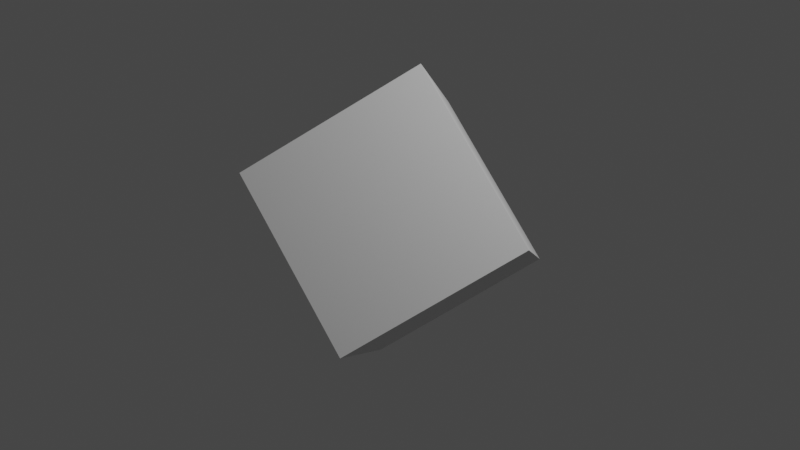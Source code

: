 # Source: actual_cube.blend  (saved by Blender 3.6.11; exported with 4.5.12 LTS)
import bpy
from mathutils import Matrix  # noqa: F401  (used for matrix-valued properties, if any)

bpy.ops.wm.read_factory_settings(use_empty=True)
scene = bpy.context.scene
scene.name = 'Scene'

# ---- collections
col_collection = bpy.data.collections.new('Collection'); scene.collection.children.link(col_collection)

# ---- materials (node trees are filled in below, after node groups)
mat_material = bpy.data.materials.new('Material')
mat_material.alpha_threshold = 0.0
mat_material.use_transparent_shadow = False
mat_material.roughness = 0.5
mat_material.line_color = (0.0, 0.0, 0.0, 1.0)

# ---- material node trees
mat_material.use_nodes = True; mat_material.node_tree.nodes.clear()
_N = mat_material.node_tree.nodes; _L = mat_material.node_tree.links
n0 = _N.new('ShaderNodeOutputMaterial'); n0.name = 'Material Output'; n0.location = (300, 300)
n1 = _N.new('ShaderNodeBsdfPrincipled'); n1.name = 'Principled BSDF'; n1.location = (10, 300)
n1.distribution = 'GGX'
n1.subsurface_method = 'RANDOM_WALK_SKIN'
n1.inputs[3].default_value = 1.45
n1.inputs[27].default_value = (0.0, 0.0, 0.0, 1.0)
n1.inputs[28].default_value = 1.0
_L.new(n1.outputs[0], n0.inputs[0])
n0.is_active_output = True

# ---- world
world_world = bpy.data.worlds.new('World'); scene.world = world_world
world_world.use_nodes = True; world_world.node_tree.nodes.clear()
_N = world_world.node_tree.nodes; _L = world_world.node_tree.links
n0 = _N.new('ShaderNodeOutputWorld'); n0.name = 'World Output'; n0.location = (300, 300)
n1 = _N.new('ShaderNodeBackground'); n1.name = 'Background'; n1.location = (10, 300)
n1.inputs[0].default_value = (0.05088, 0.05088, 0.05088, 1.0)
_L.new(n1.outputs[0], n0.inputs[0])
n0.is_active_output = True
world_world.color = (0.05088, 0.05088, 0.05088)
world_world.use_sun_shadow = False
world_world.sun_shadow_jitter_overblur = 0.0

# ---- cameras
cam_camera = bpy.data.cameras.new('Camera')
cam_camera.clip_end = 100.0
cam_camera.ortho_scale = 7.314

# ---- lights
light_light = bpy.data.lights.new('Light', 'POINT')
light_light.transmission_factor = 0.0
light_light.energy = 1000.0
light_light.shadow_soft_size = 0.1
light_light.shadow_maximum_resolution = 0.006
light_light.use_absolute_resolution = True

# ---- meshes
me_cube = bpy.data.meshes.new('Cube')
me_cube.from_pydata([(1.0, 1.0, 1.0), (1.0, 1.0, -1.0), (1.0, -1.0, 1.0), (1.0, -1.0, -1.0), (-1.0, 1.0, 1.0), (-1.0, 1.0, -1.0), (-1.0, -1.0, 1.0), (-1.0, -1.0, -1.0)], [], [(0, 4, 6, 2), (3, 2, 6, 7), (7, 6, 4, 5), (5, 1, 3, 7), (1, 0, 2, 3), (5, 4, 0, 1)])
_uv = me_cube.uv_layers.new(name='UVMap')
_uv.uv.foreach_set('vector', [0.625, 0.5, 0.875, 0.5, 0.875, 0.75, 0.625, 0.75, 0.375, 0.75, 0.625, 0.75, 0.625, 1.0, 0.375, 1.0, 0.375, 0.0, 0.625, 0.0, 0.625, 0.25, 0.375, 0.25, 0.125, 0.5, 0.375, 0.5, 0.375, 0.75, 0.125, 0.75, 0.375, 0.5, 0.625, 0.5, 0.625, 0.75, 0.375, 0.75, 0.375, 0.25, 0.625, 0.25, 0.625, 0.5, 0.375, 0.5])
me_cube.materials.append(mat_material)
me_cube.use_mirror_vertex_groups = False
me_cube.update()

# ---- objects
ob_cube = bpy.data.objects.new('Cube', me_cube)
ob_light = bpy.data.objects.new('Light', light_light)
ob_camera = bpy.data.objects.new('Camera', cam_camera)

# ---- transforms, parenting, visibility, modifiers, constraints
ob_cube.location = (0.0, 0.0, 0.0)
ob_cube.rotation_euler = (0.7854, 0.7854, 0.0)
ob_cube.lock_rotations_4d = False
ob_cube.empty_display_type = 'ARROWS'
ob_cube.lineart.crease_threshold = 0.0
ob_light.location = (4.076, 1.005, 5.904)
ob_light.rotation_euler = (0.6503, 0.05522, 1.866)
ob_light.lock_rotations_4d = False
ob_light.empty_display_type = 'ARROWS'
ob_light.color = (0.0, 0.0, 0.0, 0.0)
ob_light.lineart.crease_threshold = 0.0
ob_camera.location = (7.359, -6.926, 4.958)
ob_camera.rotation_euler = (1.109, 0.0, 0.8149)
ob_camera.lock_rotations_4d = False
ob_camera.empty_display_type = 'ARROWS'
ob_camera.color = (0.0, 0.0, 0.0, 0.0)
ob_camera.display_type = 'WIRE'
ob_camera.lineart.crease_threshold = 0.0

# ---- collection membership
col_collection.objects.link(ob_cube)
col_collection.objects.link(ob_light)
col_collection.objects.link(ob_camera)

# ---- scene / render settings (as saved in the file)
scene.camera = ob_camera
scene.frame_start = 1; scene.frame_end = 250; scene.frame_set(1)
scene.render.engine = 'BLENDER_EEVEE_NEXT'
scene.cycles.sampling_pattern = 'TABULATED_SOBOL'
scene.view_settings.view_transform = 'Filmic'
bpy.context.view_layer.update()
